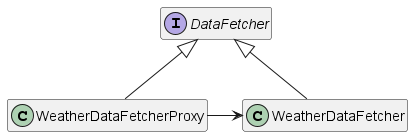

The diagram above was rendered by PlantUML. Its source (embedded in the PNG):
@startuml

hide empty members

class WeatherDataFetcher
class WeatherDataFetcherProxy
interface DataFetcher

DataFetcher <|-- WeatherDataFetcherProxy
DataFetcher <|-- WeatherDataFetcher
WeatherDataFetcherProxy -> WeatherDataFetcher

@enduml